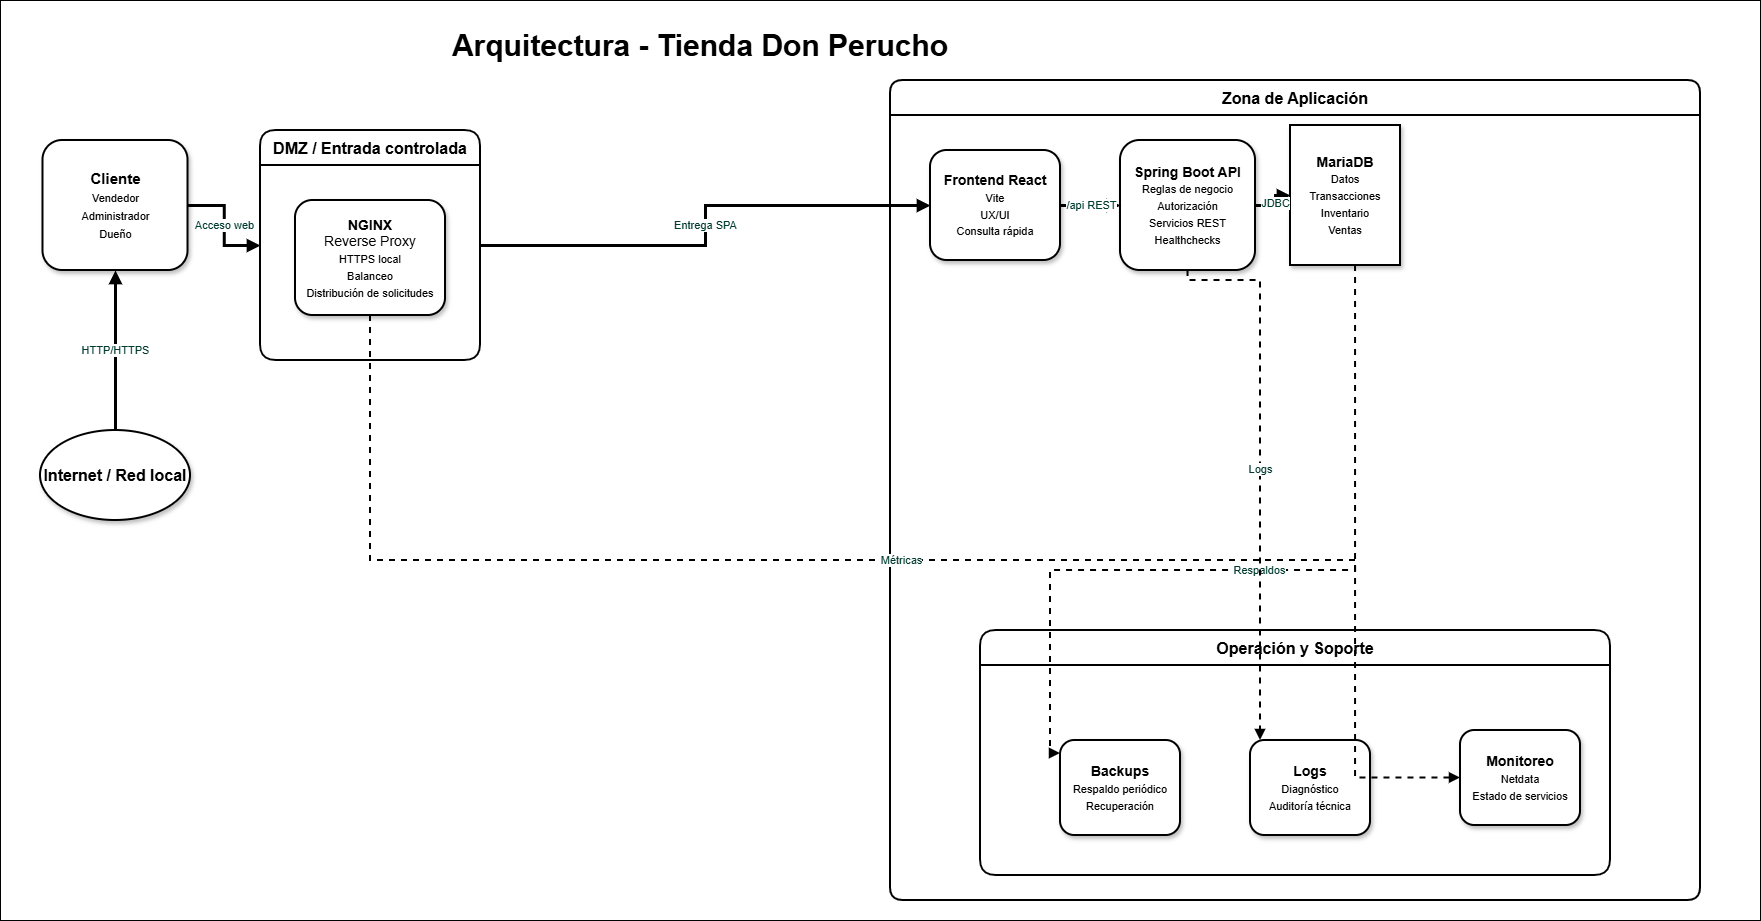

The diagram above was exported from draw.io. Its source (the exported page's mxGraphModel, read from the mxfile embedded in the PNG):
<mxGraphModel dx="1926" dy="958" grid="1" gridSize="10" guides="1" tooltips="1" connect="1" arrows="1" fold="1" page="1" pageScale="1" pageWidth="1400" pageHeight="900" math="0" shadow="0">
  <root>
    <mxCell id="0" />
    <mxCell id="1" parent="0" />
    <mxCell id="title" parent="1" style="text;html=1;align=center;verticalAlign=middle;whiteSpace=wrap;rounded=0;fontSize=30;fontStyle=1;" value="Arquitectura - Tienda Don Perucho" vertex="1">
      <mxGeometry height="50" width="940" x="230" y="30" as="geometry" />
    </mxCell>
    <mxCell id="internet" parent="1" style="ellipse;whiteSpace=wrap;html=1;strokeWidth=2;fontSize=16;fontStyle=1;shadow=1;" value="Internet / Red local" vertex="1">
      <mxGeometry height="90" width="150" x="40" y="440" as="geometry" />
    </mxCell>
    <mxCell id="client" parent="1" style="rounded=1;whiteSpace=wrap;html=1;strokeWidth=2;fontSize=15;shadow=1;spacing=10;" value="&lt;b&gt;Cliente&lt;/b&gt;&lt;br&gt;&lt;font style=&quot;font-size: 11px;&quot;&gt;Vendedor&lt;br&gt;Administrador&lt;br&gt;Dueño&lt;/font&gt;" vertex="1">
      <mxGeometry height="130" width="145" x="42.5" y="150" as="geometry" />
    </mxCell>
    <mxCell id="dmz" parent="1" style="swimlane;whiteSpace=wrap;html=1;strokeWidth=2;fontSize=16;fontStyle=1;startSize=35;rounded=1;" value="DMZ / Entrada controlada" vertex="1">
      <mxGeometry height="230" width="220" x="260" y="140" as="geometry" />
    </mxCell>
    <mxCell id="nginx" parent="dmz" style="rounded=1;whiteSpace=wrap;html=1;strokeWidth=2;fontSize=14;shadow=1;spacing=10;" value="&lt;b&gt;NGINX&lt;/b&gt;&lt;br&gt;Reverse Proxy&lt;br&gt;&lt;font style=&quot;font-size: 11px;&quot;&gt;HTTPS local&lt;br&gt;Balanceo&lt;br&gt;Distribución de solicitudes&lt;/font&gt;" vertex="1">
      <mxGeometry height="115" width="150" x="35" y="70" as="geometry" />
    </mxCell>
    <mxCell id="appzone" parent="1" style="swimlane;whiteSpace=wrap;html=1;strokeWidth=2;fontSize=16;fontStyle=1;startSize=35;rounded=1;arcSize=12;" value="Zona de Aplicación" vertex="1">
      <mxGeometry height="820" width="810" x="890" y="90" as="geometry" />
    </mxCell>
    <mxCell id="frontend" parent="appzone" style="rounded=1;whiteSpace=wrap;html=1;strokeWidth=2;fontSize=14;shadow=1;spacing=10;" value="&lt;b&gt;Frontend React&lt;/b&gt;&lt;br&gt;&lt;font style=&quot;font-size: 11px;&quot;&gt;Vite&lt;br&gt;UX/UI&lt;br&gt;Consulta rápida&lt;/font&gt;" vertex="1">
      <mxGeometry height="110" width="130" x="40" y="70" as="geometry" />
    </mxCell>
    <mxCell id="api" parent="appzone" style="rounded=1;whiteSpace=wrap;html=1;strokeWidth=2;fontSize=14;shadow=1;spacing=10;" value="&lt;b&gt;Spring Boot API&lt;/b&gt;&lt;br&gt;&lt;font style=&quot;font-size: 11px;&quot;&gt;Reglas de negocio&lt;br&gt;Autorización&lt;br&gt;Servicios REST&lt;br&gt;Healthchecks&lt;/font&gt;" vertex="1">
      <mxGeometry height="130" width="135" x="230" y="60" as="geometry" />
    </mxCell>
    <mxCell id="mariadb" parent="appzone" style="shape=cylinder3d;whiteSpace=wrap;boundedLbl=1;backgroundOutline=1;size=15;html=1;strokeWidth=2;fontSize=14;shadow=1;spacing=10;" value="&lt;b&gt;MariaDB&lt;/b&gt;&lt;br&gt;&lt;font style=&quot;font-size: 11px;&quot;&gt;Datos&lt;br&gt;Transacciones&lt;br&gt;Inventario&lt;br&gt;Ventas&lt;/font&gt;" vertex="1">
      <mxGeometry height="140" width="110" x="400" y="45" as="geometry" />
    </mxCell>
    <mxCell id="opszone" parent="appzone" style="swimlane;whiteSpace=wrap;html=1;strokeWidth=2;fontSize=16;fontStyle=1;startSize=35;rounded=1;" value="Operación y Soporte" vertex="1">
      <mxGeometry height="245" width="630" x="90" y="550" as="geometry" />
    </mxCell>
    <mxCell id="monitoring" parent="opszone" style="rounded=1;whiteSpace=wrap;html=1;strokeWidth=2;fontSize=14;shadow=1;spacing=10;" value="&lt;b&gt;Monitoreo&lt;/b&gt;&lt;br&gt;&lt;font style=&quot;font-size: 11px;&quot;&gt;Netdata&lt;br&gt;Estado de servicios&lt;/font&gt;" vertex="1">
      <mxGeometry height="95" width="120" x="480" y="100" as="geometry" />
    </mxCell>
    <mxCell id="edge6" edge="1" parent="appzone" source="mariadb" style="edgeStyle=orthogonalEdgeStyle;rounded=0;orthogonalLoop=1;jettySize=auto;html=1;strokeWidth=2;dashed=1;fontColor=#003b2f;endArrow=block;endFill=1;" target="backups" value="Respaldos">
      <mxGeometry relative="1" as="geometry">
        <Array as="points">
          <mxPoint x="465" y="490" />
          <mxPoint x="160" y="490" />
          <mxPoint x="160" y="673" />
        </Array>
      </mxGeometry>
    </mxCell>
    <mxCell id="edge7" edge="1" parent="appzone" source="api" style="edgeStyle=orthogonalEdgeStyle;rounded=0;orthogonalLoop=1;jettySize=auto;html=1;strokeWidth=2;dashed=1;fontColor=#003b2f;endArrow=block;endFill=1;" target="logs" value="Logs">
      <mxGeometry relative="1" as="geometry">
        <Array as="points">
          <mxPoint x="298" y="200" />
          <mxPoint x="370" y="200" />
        </Array>
      </mxGeometry>
    </mxCell>
    <mxCell id="logs" parent="appzone" style="rounded=1;whiteSpace=wrap;html=1;strokeWidth=2;fontSize=14;shadow=1;spacing=10;" value="&lt;b&gt;Logs&lt;/b&gt;&lt;br&gt;&lt;font style=&quot;font-size: 11px;&quot;&gt;Diagnóstico&lt;br&gt;Auditoría técnica&lt;/font&gt;" vertex="1">
      <mxGeometry height="95" width="120" x="360" y="660" as="geometry" />
    </mxCell>
    <mxCell id="backups" parent="appzone" style="rounded=1;whiteSpace=wrap;html=1;strokeWidth=2;fontSize=14;shadow=1;spacing=10;" value="&lt;b&gt;Backups&lt;/b&gt;&lt;br&gt;&lt;font style=&quot;font-size: 11px;&quot;&gt;Respaldo periódico&lt;br&gt;Recuperación&lt;/font&gt;" vertex="1">
      <mxGeometry height="95" width="120" x="170" y="660" as="geometry" />
    </mxCell>
    <mxCell id="bg" parent="appzone" style="rounded=0;whiteSpace=wrap;html=1;fillColor=none;" value="" vertex="1">
      <mxGeometry height="920" width="1760" x="-890" y="-80" as="geometry" />
    </mxCell>
    <mxCell id="edge1" edge="1" parent="1" source="internet" style="edgeStyle=orthogonalEdgeStyle;rounded=0;orthogonalLoop=1;jettySize=auto;html=1;strokeWidth=3;fontColor=#003b2f;endArrow=block;endFill=1;" target="client" value="HTTP/HTTPS">
      <mxGeometry relative="1" as="geometry" />
    </mxCell>
    <mxCell id="edge2" edge="1" parent="1" source="client" style="edgeStyle=orthogonalEdgeStyle;rounded=0;orthogonalLoop=1;jettySize=auto;html=1;strokeWidth=3;fontColor=#003b2f;endArrow=block;endFill=1;" target="dmz" value="Acceso web">
      <mxGeometry relative="1" as="geometry" />
    </mxCell>
    <mxCell id="edge3" edge="1" parent="1" source="dmz" style="edgeStyle=orthogonalEdgeStyle;rounded=0;orthogonalLoop=1;jettySize=auto;html=1;strokeWidth=3;fontColor=#003b2f;endArrow=block;endFill=1;" target="frontend" value="Entrega SPA">
      <mxGeometry relative="1" as="geometry" />
    </mxCell>
    <mxCell id="edge4" edge="1" parent="1" source="frontend" style="edgeStyle=orthogonalEdgeStyle;rounded=0;orthogonalLoop=1;jettySize=auto;html=1;strokeWidth=3;fontColor=#003b2f;endArrow=block;endFill=1;" target="api" value="/api REST">
      <mxGeometry relative="1" as="geometry" />
    </mxCell>
    <mxCell id="edge5" edge="1" parent="1" source="api" style="edgeStyle=orthogonalEdgeStyle;rounded=0;orthogonalLoop=1;jettySize=auto;html=1;strokeWidth=3;fontColor=#003b2f;endArrow=block;endFill=1;" target="mariadb" value="JDBC">
      <mxGeometry relative="1" as="geometry" />
    </mxCell>
    <mxCell id="edge8" edge="1" parent="1" source="nginx" style="edgeStyle=orthogonalEdgeStyle;rounded=0;orthogonalLoop=1;jettySize=auto;html=1;strokeWidth=2;dashed=1;fontColor=#003b2f;endArrow=block;endFill=1;" target="monitoring" value="Métricas">
      <mxGeometry relative="1" as="geometry">
        <Array as="points">
          <mxPoint x="370" y="570" />
          <mxPoint x="1355" y="570" />
        </Array>
      </mxGeometry>
    </mxCell>
  </root>
</mxGraphModel>